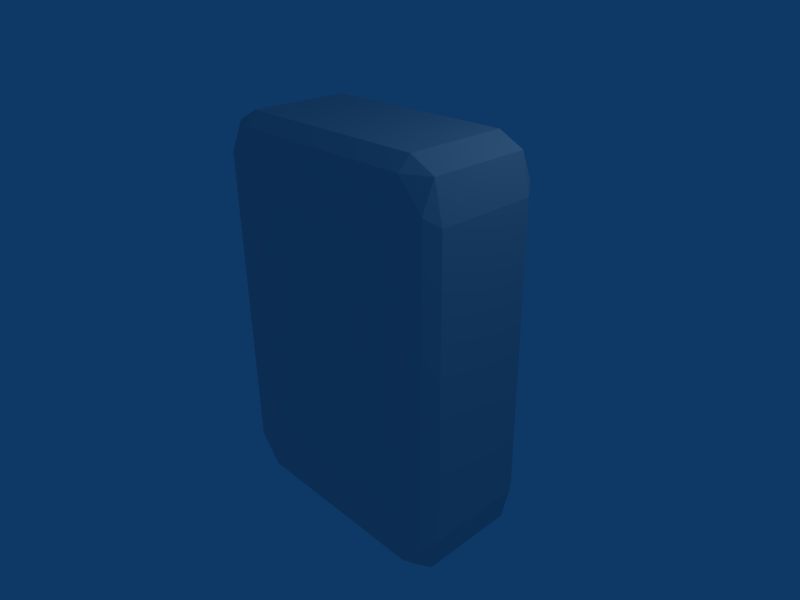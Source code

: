 # Source: tile_subsurf.blend  (saved by Blender 2.49.2; exported with 4.5.12 LTS)
import bpy
from mathutils import Matrix  # noqa: F401  (used for matrix-valued properties, if any)

bpy.ops.wm.read_factory_settings(use_empty=True)
scene = bpy.context.scene
scene.name = 'Scene'

# ---- collections
col_collection_1 = bpy.data.collections.new('Collection 1'); scene.collection.children.link(col_collection_1)

# ---- world
world_world = bpy.data.worlds.new('World'); scene.world = world_world
world_world.color = (0.05656, 0.2208, 0.4)
world_world.use_sun_shadow = False
world_world.sun_shadow_jitter_overblur = 0.0
world_world.cycles.sampling_method = 'MANUAL'
world_world.cycles.sample_map_resolution = 256

# ---- cameras
cam_camera = bpy.data.cameras.new('Camera')
cam_camera.passepartout_alpha = 0.2
cam_camera.clip_end = 100.0
cam_camera.lens = 35.0
cam_camera.ortho_scale = 7.314
cam_camera.show_passepartout = False
cam_camera.show_safe_areas = True
cam_camera.dof.focus_distance = 0.0
cam_camera.dof.aperture_fstop = 128.0

# ---- lights
light_spot = bpy.data.lights.new('Spot', 'POINT')
light_spot.transmission_factor = 0.0
light_spot.cutoff_distance = 30.0
light_spot.energy = 100.0
light_spot.shadow_buffer_clip_start = 1.001
light_spot.shadow_soft_size = 1.0
light_spot.shadow_maximum_resolution = 0.006
light_spot.use_absolute_resolution = True
light_spot.cycles.use_multiple_importance_sampling = False

# ---- meshes
me_cube = bpy.data.meshes.new('Cube')
me_cube.from_pydata([(1.875, 0.75, 2.813), (1.868, -0.9347, -2.388), (1.5, -0.75, 3.0), (-1.5, -1.0, 2.25), (1.875, 0.9375, -2.25), (-1.778, 0.8889, 2.667), (-2.0, -0.75, -2.25), (1.778, 0.8889, -2.667), (-1.5, 1.0, 2.25), (-1.5, -0.9375, -2.812), (-1.5, 0.9375, -2.813), (-1.875, -0.75, 2.812), (-1.875, 0.75, 2.812), (1.875, -0.75, 2.813), (1.5, 1.0, 2.25), (2.0, 0.75, -2.25), (1.5, 1.0, -2.25), (1.5, -0.9375, 2.813), (1.5, -0.9375, -2.812), (-1.5, 1.0, -2.25), (-1.5, 0.9375, 2.812), (-2.0, 0.75, 2.25), (-1.875, 0.75, -2.813), (1.866, -0.934, 2.393), (-1.875, -0.75, -2.813), (1.875, 0.75, -2.812), (-1.5, -0.9375, 2.812), (-1.5, 0.75, -3.0), (1.5, -1.0, -2.25), (1.5, -0.75, -3.0), (1.865, 0.9336, 2.396), (-2.0, -0.75, 2.25), (-2.0, 0.75, -2.25), (2.0, -0.75, 2.25), (-1.875, 0.9375, 2.25), (1.5, 0.75, -3.0), (-1.866, -0.9334, 2.394), (-1.5, -0.75, 3.0), (1.5, -1.0, 2.25), (1.5, 0.9375, 2.813), (-1.868, -0.935, -2.388), (1.5, 0.75, 3.0), (2.0, -0.75, -2.25), (-1.5, 0.75, 3.0), (-1.5, -0.75, -3.0), (1.5, 0.9375, -2.812), (-1.5, -1.0, -2.25), (-1.862, 0.9321, -2.406), (2.0, 0.75, 2.25), (1.875, -0.75, -2.812)], [], [(3, 36, 40), (38, 17, 26), (37, 11, 26), (16, 45, 19), (0, 30, 39), (28, 3, 46), (32, 22, 24), (14, 30, 4), (38, 3, 28), (15, 7, 4), (35, 45, 25), (38, 28, 23), (49, 1, 18), (8, 19, 34), (14, 20, 39), (2, 26, 17), (6, 32, 24), (8, 16, 19), (44, 9, 24), (8, 14, 16), (8, 34, 5), (3, 40, 46), (3, 26, 36), (28, 46, 9), (31, 12, 21), (23, 1, 33), (14, 39, 30), (13, 0, 2), (43, 20, 12), (19, 10, 47), (12, 11, 43), (20, 5, 12), (27, 22, 10), (33, 13, 23), (35, 29, 27), (31, 11, 12), (44, 27, 29), (48, 4, 30), (22, 47, 10), (37, 26, 2), (2, 17, 13), (8, 5, 20), (44, 24, 27), (16, 14, 4), (41, 39, 43), (45, 10, 19), (39, 20, 43), (31, 6, 40), (28, 18, 1), (29, 18, 9), (48, 42, 15), (33, 0, 13), (32, 34, 47), (42, 33, 1), (35, 25, 49), (32, 47, 22), (41, 0, 39), (31, 40, 36), (48, 33, 42), (8, 20, 14), (15, 25, 7), (31, 36, 11), (19, 47, 34), (45, 7, 25), (16, 4, 7), (30, 0, 48), (35, 49, 29), (21, 12, 5), (16, 7, 45), (11, 36, 26), (3, 38, 26), (35, 27, 10), (38, 23, 17), (29, 9, 44), (28, 9, 18), (15, 42, 49), (37, 2, 41), (27, 24, 22), (37, 43, 11), (37, 41, 43), (17, 23, 13), (6, 31, 32), (28, 1, 23), (15, 49, 25), (21, 5, 34), (42, 1, 49), (35, 10, 45), (32, 31, 21), (48, 0, 33), (32, 21, 34), (6, 24, 40), (48, 15, 4), (46, 40, 9), (2, 0, 41), (9, 40, 24), (29, 49, 18)])
me_cube.use_remesh_preserve_volume = False
me_cube.use_remesh_preserve_attributes = False
me_cube.use_mirror_vertex_groups = False
me_cube.update()

# ---- objects
ob_cube = bpy.data.objects.new('Cube', me_cube)
ob_lamp = bpy.data.objects.new('Lamp', light_spot)
ob_camera = bpy.data.objects.new('Camera', cam_camera)

# ---- transforms, parenting, visibility, modifiers, constraints
ob_cube.location = (0.0, 0.0, 0.0)
ob_cube.lock_rotations_4d = False
ob_cube.empty_display_type = 'ARROWS'
ob_cube.color = (0.0, 0.0, 0.0, 1.0)
ob_cube.lineart.crease_threshold = 0.0
ob_lamp.location = (4.076, 1.005, 5.904)
ob_lamp.rotation_euler = (0.6503, 0.05522, 1.866)
ob_lamp.lock_rotations_4d = False
ob_lamp.empty_display_type = 'ARROWS'
ob_lamp.color = (0.0, 0.0, 0.0, 0.0)
ob_lamp.lineart.crease_threshold = 0.0
ob_camera.location = (7.481, -6.508, 5.344)
ob_camera.rotation_euler = (1.109, 0.01082, 0.8149)
ob_camera.lock_rotations_4d = False
ob_camera.empty_display_type = 'ARROWS'
ob_camera.color = (0.0, 0.0, 0.0, 0.0)
ob_camera.display_type = 'WIRE'
ob_camera.lineart.crease_threshold = 0.0

# ---- collection membership
col_collection_1.objects.link(ob_cube)
col_collection_1.objects.link(ob_lamp)
col_collection_1.objects.link(ob_camera)

# ---- scene / render settings (as saved in the file)
scene.camera = ob_camera
scene.frame_start = 1; scene.frame_end = 250; scene.frame_set(30)
scene.render.engine = 'BLENDER_EEVEE_NEXT'
scene.render.image_settings.color_mode = 'RGB'
scene.render.image_settings.compression = 90
scene.render.resolution_x = 800
scene.render.resolution_y = 600
scene.render.pixel_aspect_x = 100.0
scene.render.pixel_aspect_y = 100.0
scene.render.fps = 25
scene.render.dither_intensity = 0.0
scene.render.use_compositing = False
scene.render.use_sequencer = False
scene.render.bake_margin = 2
scene.render.bake_bias = 0.0
scene.render.use_stamp_time = False
scene.render.use_stamp_date = False
scene.render.use_stamp_frame = False
scene.render.use_stamp_camera = False
scene.render.use_stamp_scene = False
scene.render.use_stamp_filename = False
scene.render.use_stamp_render_time = False
scene.render.stamp_font_size = 0
scene.cycles.use_denoising = False
scene.cycles.samples = 10
scene.cycles.sampling_pattern = 'TABULATED_SOBOL'
scene.cycles.light_sampling_threshold = 0.0
scene.cycles.use_adaptive_sampling = False
scene.cycles.use_light_tree = False
scene.cycles.blur_glossy = 0.0
scene.cycles.volume_bounces = 1
scene.cycles.pixel_filter_type = 'GAUSSIAN'
scene.cycles.sample_clamp_indirect = 0.0
scene.view_settings.view_transform = 'Raw'
bpy.context.view_layer.update()
